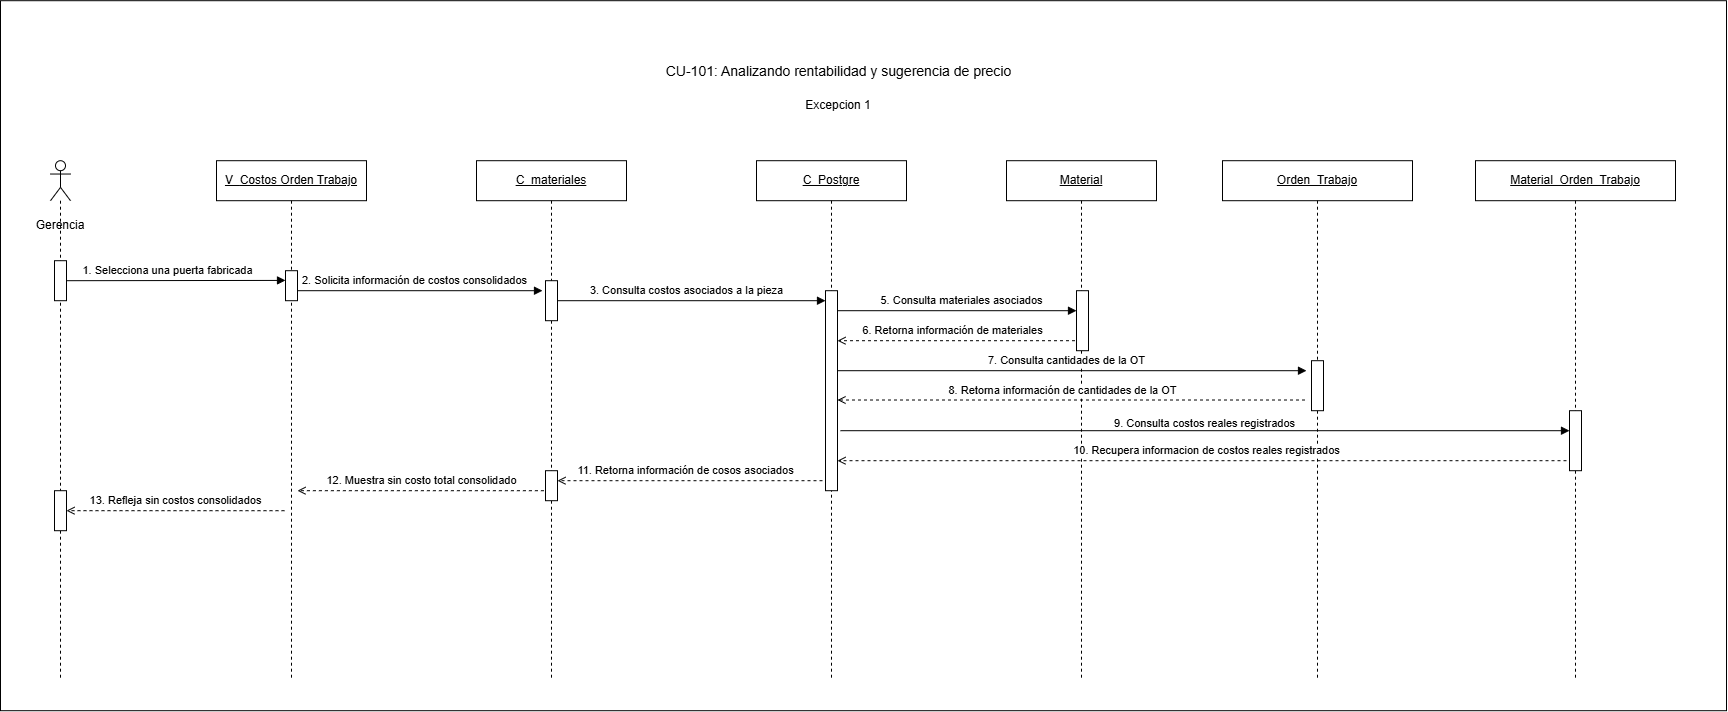

The diagram above was exported from draw.io. Its source (the exported page's mxGraphModel, read from the mxfile embedded in the PNG):
<mxGraphModel dx="137" dy="851" grid="1" gridSize="10" guides="1" tooltips="1" connect="1" arrows="1" fold="1" page="1" pageScale="1" pageWidth="827" pageHeight="1169" math="0" shadow="0">
  <root>
    <mxCell id="0" />
    <mxCell id="1" parent="0" />
    <mxCell id="j47BipL_0_boO_hge-Z7-1" parent="1" style="rounded=0;whiteSpace=wrap;html=1;" value="" vertex="1">
      <mxGeometry height="710" width="1726" x="1060" y="230" as="geometry" />
    </mxCell>
    <mxCell id="pQ0WlC1xVP0dzNjbZ6U4-2" parent="1" style="text;html=1;strokeColor=none;fillColor=none;align=center;verticalAlign=middle;fontSize=18;fontStyle=1" value="&lt;span style=&quot;font-weight: normal;&quot;&gt;&lt;font style=&quot;font-size: 14px;&quot;&gt;CU-101: Analizando rentabilidad y sugerencia de precio&lt;/font&gt;&lt;/span&gt;" vertex="1">
      <mxGeometry height="40" width="435" x="1680.5" y="280" as="geometry" />
    </mxCell>
    <mxCell id="pQ0WlC1xVP0dzNjbZ6U4-3" edge="1" parent="1" source="pQ0WlC1xVP0dzNjbZ6U4-9" style="rounded=0;html=1;endArrow=block;endFill=1;exitX=1;exitY=0.5;exitDx=0;exitDy=0;" value="1. Selecciona una puerta fabricada">
      <mxGeometry relative="1" x="-0.0698" y="10" as="geometry">
        <mxPoint as="offset" />
        <mxPoint x="1120.5" y="509.71000000000004" as="sourcePoint" />
        <mxPoint x="1345" y="509.71000000000004" as="targetPoint" />
      </mxGeometry>
    </mxCell>
    <mxCell id="pQ0WlC1xVP0dzNjbZ6U4-4" edge="1" parent="1" style="edgeStyle=orthogonalEdgeStyle;rounded=0;html=1;endArrow=block;endFill=1" value="2. Solicita información de costos consolidados">
      <mxGeometry relative="1" x="-0.0385" y="10" as="geometry">
        <mxPoint as="offset" />
        <mxPoint x="1357" y="520" as="sourcePoint" />
        <mxPoint x="1602" y="520" as="targetPoint" />
      </mxGeometry>
    </mxCell>
    <mxCell id="pQ0WlC1xVP0dzNjbZ6U4-5" edge="1" parent="1" style="rounded=0;html=1;endArrow=block;endFill=1;exitX=1;exitY=0.75;exitDx=0;exitDy=0;" value="3. Consulta costos asociados a la pieza">
      <mxGeometry relative="1" x="-0.0357" y="10" as="geometry">
        <mxPoint as="offset" />
        <mxPoint x="1617" y="530" as="sourcePoint" />
        <mxPoint x="1885" y="530" as="targetPoint" />
      </mxGeometry>
    </mxCell>
    <mxCell id="pQ0WlC1xVP0dzNjbZ6U4-6" edge="1" parent="1" style="rounded=0;html=1;endArrow=open;dashed=1" value="11. Retorna información de cosos asociados">
      <mxGeometry relative="1" x="0.0357" y="-10" as="geometry">
        <mxPoint as="offset" />
        <mxPoint x="1882" y="710" as="sourcePoint" />
        <mxPoint x="1617" y="710" as="targetPoint" />
      </mxGeometry>
    </mxCell>
    <mxCell id="pQ0WlC1xVP0dzNjbZ6U4-7" edge="1" parent="1" source="pQ0WlC1xVP0dzNjbZ6U4-17" style="rounded=0;html=1;endArrow=open;dashed=1;exitX=-0.133;exitY=0.667;exitDx=0;exitDy=0;exitPerimeter=0;" value="12. Muestra sin costo total consolidado">
      <mxGeometry relative="1" x="-0.0083" y="-10" as="geometry">
        <mxPoint as="offset" />
        <mxPoint x="1610.9" y="720" as="sourcePoint" />
        <mxPoint x="1357" y="720" as="targetPoint" />
      </mxGeometry>
    </mxCell>
    <mxCell id="pQ0WlC1xVP0dzNjbZ6U4-8" parent="1" style="shape=umlLifeline;perimeter=lifelinePerimeter;whiteSpace=wrap;html=1;container=1;dropTarget=0;collapsible=0;recursiveResize=0;outlineConnect=0;portConstraint=eastwest;newEdgeStyle={&quot;curved&quot;:0,&quot;rounded&quot;:0};participant=umlActor;" value="" vertex="1">
      <mxGeometry height="520" width="20" x="1110" y="390" as="geometry" />
    </mxCell>
    <mxCell id="pQ0WlC1xVP0dzNjbZ6U4-9" parent="1" style="fillColor=#ffffff;strokeColor=#000000" vertex="1">
      <mxGeometry height="40" width="12" x="1114" y="490" as="geometry" />
    </mxCell>
    <mxCell id="pQ0WlC1xVP0dzNjbZ6U4-10" edge="1" parent="1" style="rounded=0;html=1;endArrow=open;dashed=1;entryX=1.083;entryY=0.333;entryDx=0;entryDy=0;entryPerimeter=0;" value="13. Refleja sin costos consolidados">
      <mxGeometry relative="1" x="-0.0083" y="-10" as="geometry">
        <mxPoint as="offset" />
        <mxPoint x="1344" y="740" as="sourcePoint" />
        <mxPoint x="1125.9959999999999" y="739.98" as="targetPoint" />
      </mxGeometry>
    </mxCell>
    <mxCell id="pQ0WlC1xVP0dzNjbZ6U4-11" parent="1" style="fillColor=#ffffff;strokeColor=#000000" vertex="1">
      <mxGeometry height="40" width="12" x="1114" y="720" as="geometry" />
    </mxCell>
    <mxCell id="pQ0WlC1xVP0dzNjbZ6U4-12" parent="1" style="text;html=1;whiteSpace=wrap;strokeColor=none;fillColor=none;align=center;verticalAlign=middle;rounded=0;" value="Gerencia" vertex="1">
      <mxGeometry height="30" width="60" x="1090" y="440" as="geometry" />
    </mxCell>
    <mxCell id="pQ0WlC1xVP0dzNjbZ6U4-13" parent="1" style="shape=umlLifeline;perimeter=lifelinePerimeter;whiteSpace=wrap;html=1;container=1;dropTarget=0;" value="&lt;u&gt;V_&lt;span style=&quot;color: rgb(0, 0, 0); font-family: &amp;quot;DM Sans&amp;quot;, sans-serif; text-align: start; background-color: rgb(255, 255, 255);&quot;&gt;Costos Orden Trabajo&lt;/span&gt;&lt;/u&gt;" vertex="1">
      <mxGeometry height="520" width="150" x="1276" y="390" as="geometry" />
    </mxCell>
    <mxCell id="pQ0WlC1xVP0dzNjbZ6U4-14" parent="1" style="fillColor=#ffffff;strokeColor=#000000" vertex="1">
      <mxGeometry height="30" width="12" x="1345" y="500" as="geometry" />
    </mxCell>
    <mxCell id="pQ0WlC1xVP0dzNjbZ6U4-15" parent="1" style="shape=umlLifeline;perimeter=lifelinePerimeter;whiteSpace=wrap;html=1;container=1;dropTarget=0" value="&lt;u&gt;C_materiales&lt;/u&gt;" vertex="1">
      <mxGeometry height="520" width="150" x="1536" y="390" as="geometry" />
    </mxCell>
    <mxCell id="pQ0WlC1xVP0dzNjbZ6U4-16" parent="1" style="fillColor=#ffffff;strokeColor=#000000" vertex="1">
      <mxGeometry height="40" width="12" x="1605" y="510" as="geometry" />
    </mxCell>
    <mxCell id="pQ0WlC1xVP0dzNjbZ6U4-17" parent="1" style="fillColor=#ffffff;strokeColor=#000000" vertex="1">
      <mxGeometry height="30" width="12" x="1605" y="700" as="geometry" />
    </mxCell>
    <mxCell id="pQ0WlC1xVP0dzNjbZ6U4-18" parent="1" style="shape=umlLifeline;perimeter=lifelinePerimeter;whiteSpace=wrap;html=1;container=1;dropTarget=0" value="&lt;u&gt;C_Postgre&lt;/u&gt;" vertex="1">
      <mxGeometry height="520" width="150" x="1816" y="390" as="geometry" />
    </mxCell>
    <mxCell id="pQ0WlC1xVP0dzNjbZ6U4-19" parent="1" style="fillColor=#ffffff;strokeColor=#000000" vertex="1">
      <mxGeometry height="200" width="12" x="1885" y="520" as="geometry" />
    </mxCell>
    <mxCell id="pQ0WlC1xVP0dzNjbZ6U4-20" parent="1" style="shape=umlLifeline;perimeter=lifelinePerimeter;whiteSpace=wrap;html=1;container=1;dropTarget=0" value="&lt;u&gt;Orden_Trabajo&lt;/u&gt;" vertex="1">
      <mxGeometry height="520" width="190" x="2282" y="390" as="geometry" />
    </mxCell>
    <mxCell id="pQ0WlC1xVP0dzNjbZ6U4-21" parent="1" style="shape=umlLifeline;perimeter=lifelinePerimeter;whiteSpace=wrap;html=1;container=1;dropTarget=0" value="&lt;u&gt;Material&lt;/u&gt;" vertex="1">
      <mxGeometry height="520" width="150" x="2066" y="390" as="geometry" />
    </mxCell>
    <mxCell id="pQ0WlC1xVP0dzNjbZ6U4-22" parent="1" style="shape=umlLifeline;perimeter=lifelinePerimeter;whiteSpace=wrap;html=1;container=1;dropTarget=0" value="&lt;u&gt;Material_Orden_Trabajo&lt;/u&gt;" vertex="1">
      <mxGeometry height="520" width="200" x="2535" y="390" as="geometry" />
    </mxCell>
    <mxCell id="pQ0WlC1xVP0dzNjbZ6U4-23" edge="1" parent="1" style="rounded=0;html=1;endArrow=block;endFill=1" value="5. Consulta materiales asociados">
      <mxGeometry relative="1" x="0.0361" y="10" as="geometry">
        <mxPoint as="offset" />
        <mxPoint x="1897" y="540" as="sourcePoint" />
        <mxPoint x="2136" y="540" as="targetPoint" />
      </mxGeometry>
    </mxCell>
    <mxCell id="pQ0WlC1xVP0dzNjbZ6U4-24" edge="1" parent="1" style="rounded=0;html=1;endArrow=open;dashed=1" value="6. Retorna información de materiales">
      <mxGeometry relative="1" x="0.0357" y="-10" as="geometry">
        <mxPoint as="offset" />
        <mxPoint x="2134.5" y="570" as="sourcePoint" />
        <mxPoint x="1897" y="570" as="targetPoint" />
      </mxGeometry>
    </mxCell>
    <mxCell id="pQ0WlC1xVP0dzNjbZ6U4-25" edge="1" parent="1" style="rounded=0;html=1;endArrow=block;endFill=1" value="7. Consulta cantidades de la OT">
      <mxGeometry relative="1" x="-0.0235" y="10" as="geometry">
        <mxPoint as="offset" />
        <mxPoint x="1897" y="600" as="sourcePoint" />
        <mxPoint x="2366" y="600" as="targetPoint" />
      </mxGeometry>
    </mxCell>
    <mxCell id="pQ0WlC1xVP0dzNjbZ6U4-26" edge="1" parent="1" style="rounded=0;html=1;endArrow=open;dashed=1" value="8. Retorna información de cantidades de la OT">
      <mxGeometry relative="1" x="0.0374" y="-10" as="geometry">
        <mxPoint as="offset" />
        <mxPoint x="2364.5" y="629.31" as="sourcePoint" />
        <mxPoint x="1897" y="629.31" as="targetPoint" />
      </mxGeometry>
    </mxCell>
    <mxCell id="pQ0WlC1xVP0dzNjbZ6U4-27" edge="1" parent="1" style="rounded=0;html=1;endArrow=block;endFill=1" value="9. Consulta costos reales registrados">
      <mxGeometry relative="1" x="-0.0015" y="7" as="geometry">
        <mxPoint as="offset" />
        <mxPoint x="1900" y="660" as="sourcePoint" />
        <mxPoint x="2629" y="660" as="targetPoint" />
      </mxGeometry>
    </mxCell>
    <mxCell id="pQ0WlC1xVP0dzNjbZ6U4-28" edge="1" parent="1" style="edgeStyle=orthogonalEdgeStyle;rounded=0;html=1;endArrow=open;dashed=1" value="10. Recupera informacion de costos reales registrados">
      <mxGeometry relative="1" x="-0.0123" y="-10" as="geometry">
        <mxPoint as="offset" />
        <mxPoint x="2626" y="690" as="sourcePoint" />
        <mxPoint x="1897" y="690" as="targetPoint" />
      </mxGeometry>
    </mxCell>
    <mxCell id="pQ0WlC1xVP0dzNjbZ6U4-29" parent="1" style="fillColor=#ffffff;strokeColor=#000000" vertex="1">
      <mxGeometry height="60" width="12" x="2629" y="640" as="geometry" />
    </mxCell>
    <mxCell id="pQ0WlC1xVP0dzNjbZ6U4-30" parent="1" style="fillColor=#ffffff;strokeColor=#000000" vertex="1">
      <mxGeometry height="50" width="12" x="2371" y="590" as="geometry" />
    </mxCell>
    <mxCell id="pQ0WlC1xVP0dzNjbZ6U4-31" parent="1" style="fillColor=#ffffff;strokeColor=#000000" vertex="1">
      <mxGeometry height="60" width="12" x="2136" y="520" as="geometry" />
    </mxCell>
    <mxCell id="pQ0WlC1xVP0dzNjbZ6U4-32" parent="1" style="text;html=1;whiteSpace=wrap;strokeColor=none;fillColor=none;align=center;verticalAlign=middle;rounded=0;" value="Excepcion 1" vertex="1">
      <mxGeometry height="30" width="96" x="1850" y="320" as="geometry" />
    </mxCell>
  </root>
</mxGraphModel>